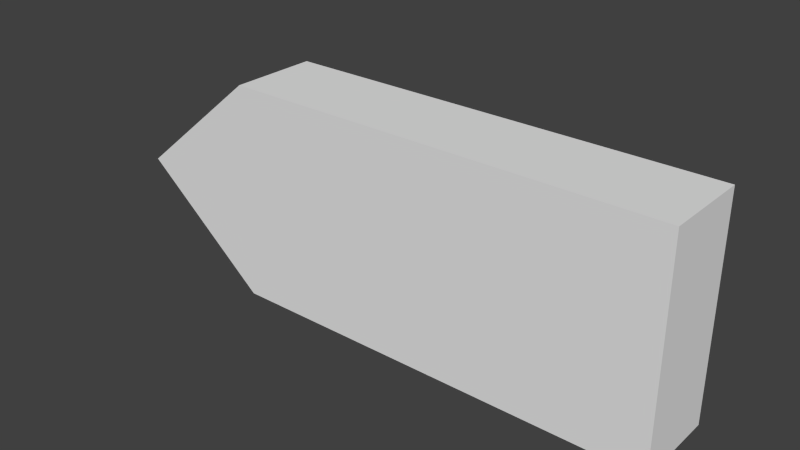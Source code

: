 # Source: test_boat3.blend  (saved by Blender 2.72.0; exported with 4.5.12 LTS)
import bpy
from mathutils import Matrix  # noqa: F401  (used for matrix-valued properties, if any)

bpy.ops.wm.read_factory_settings(use_empty=True)
scene = bpy.context.scene
scene.name = 'Scene'

# ---- collections
col_collection_1 = bpy.data.collections.new('Collection 1'); scene.collection.children.link(col_collection_1)

# ---- materials (node trees are filled in below, after node groups)
mat_material = bpy.data.materials.new('Material')
mat_material.alpha_threshold = 0.0
mat_material.use_transparent_shadow = False
mat_material.roughness = 0.5
mat_material.line_color = (0.0, 0.0, 0.0, 1.0)

# ---- material node trees

# ---- world
world_world = bpy.data.worlds.new('World'); scene.world = world_world
world_world.color = (0.05088, 0.05088, 0.05088)
world_world.use_sun_shadow = False
world_world.sun_shadow_jitter_overblur = 0.0
world_world.cycles.sampling_method = 'MANUAL'
world_world.cycles.sample_map_resolution = 256

# ---- meshes
me_cube = bpy.data.meshes.new('Cube')
me_cube.from_pydata([(5.0, -1.0, -2.5), (5.0, -1.0, 2.5), (-5.0, -1.0, 2.5), (-5.0, -1.0, -2.5), (5.0, 1.0, -2.5), (5.0, 1.0, 2.5), (-5.0, 1.0, 2.5), (-5.0, 1.0, -2.5), (3.0, -1.0, -2.5), (1.0, -1.0, -2.5), (-1.0, -1.0, -2.5), (-3.0, -1.0, -2.5), (3.0, -1.0, 2.5), (1.0, -1.0, 2.5), (-1.0, -1.0, 2.5), (-3.0, -1.0, 2.5), (3.0, 1.0, -2.5), (1.0, 1.0, -2.5), (-1.0, 1.0, -2.5), (-3.0, 1.0, -2.5), (3.0, 1.0, 2.5), (1.0, 1.0, 2.5), (-1.0, 1.0, 2.5), (-3.0, 1.0, 2.5), (5.0, -1.0, -0.8333), (5.0, -1.0, 0.8333), (-5.0, -1.0, 0.8333), (-5.0, -1.0, -0.8333), (5.0, 1.0, -0.8333), (5.0, 1.0, 0.8333), (-5.0, 1.0, 0.8333), (-5.0, 1.0, -0.8333), (3.0, -1.0, 0.8333), (3.0, -1.0, -0.8333), (1.0, -1.0, 0.8333), (1.0, -1.0, -0.8333), (-1.0, -1.0, 0.8333), (-1.0, -1.0, -0.8333), (-3.0, -1.0, 0.8333), (-3.0, -1.0, -0.8333), (3.0, 1.0, -0.8333), (3.0, 1.0, 0.8333), (1.0, 1.0, -0.8333), (1.0, 1.0, 0.8333), (-1.0, 1.0, -0.8333), (-1.0, 1.0, 0.8333), (-3.0, 1.0, -0.8333), (-3.0, 1.0, 0.8333), (-5.0, -1.0, 0.8333), (-5.0, -1.0, -0.8333), (-5.0, 1.0, 0.8333), (-5.0, 1.0, -0.8333), (-5.0, -1.0, 0.8333), (-5.0, -1.0, -0.8333), (-5.0, 1.0, 0.8333), (-5.0, 1.0, -0.8333), (-7.0, -1.0, 0.8333), (-7.0, -1.0, -0.8333), (-7.0, 1.0, 0.8333), (-7.0, 1.0, -0.8333), (-8.0, -1.0, -1.49e-06), (-8.0, -1.0, -1.49e-06), (-8.0, 1.0, -1.49e-06), (-8.0, 1.0, -1.49e-06)], [(31, 27)], [(38, 15, 2, 26), (47, 30, 6, 23), (25, 29, 5, 1), (15, 23, 6, 2), (19, 11, 3, 7), (25, 1, 12, 32), (32, 12, 13, 34), (34, 13, 14, 36), (36, 14, 15, 38), (29, 41, 20, 5), (41, 43, 21, 20), (43, 45, 22, 21), (45, 47, 23, 22), (1, 5, 20, 12), (12, 20, 21, 13), (13, 21, 22, 14), (14, 22, 23, 15), (4, 0, 8, 16), (16, 8, 9, 17), (17, 9, 10, 18), (18, 10, 11, 19), (11, 39, 27, 3), (39, 38, 26, 27), (19, 7, 31, 46), (46, 31, 30, 47), (0, 4, 28, 24), (24, 28, 29, 25), (2, 6, 58, 56), (53, 57, 3), (0, 24, 33, 8), (24, 25, 32, 33), (8, 33, 35, 9), (33, 32, 34, 35), (9, 35, 37, 10), (35, 34, 36, 37), (10, 37, 39, 11), (37, 36, 38, 39), (4, 16, 40, 28), (28, 40, 41, 29), (16, 17, 42, 40), (40, 42, 43, 41), (17, 18, 44, 42), (42, 44, 45, 43), (18, 19, 46, 44), (44, 46, 47, 45), (52, 2, 56), (26, 30, 50, 48), (30, 31, 51, 50), (27, 26, 48, 49), (6, 54, 58), (3, 57, 59, 7), (50, 51, 55, 54), (49, 48, 52, 53), (59, 57, 61, 63), (55, 7, 59), (54, 55, 59, 58), (53, 52, 56, 57), (60, 62, 63, 61), (56, 58, 62, 60), (58, 59, 63, 62), (57, 56, 60, 61)])
me_cube.materials.append(mat_material)
me_cube.use_remesh_preserve_volume = False
me_cube.use_remesh_preserve_attributes = False
me_cube.use_mirror_vertex_groups = False
me_cube.update()

# ---- objects
ob_cube = bpy.data.objects.new('Cube', me_cube)

# ---- transforms, parenting, visibility, modifiers, constraints
ob_cube.location = (0.0, 0.0, 0.0)
ob_cube.lock_rotations_4d = False
ob_cube.empty_display_type = 'ARROWS'
ob_cube.lineart.crease_threshold = 0.0

# ---- collection membership
col_collection_1.objects.link(ob_cube)

# ---- scene / render settings (as saved in the file)
scene.frame_start = 1; scene.frame_end = 250; scene.frame_set(1)
scene.render.engine = 'BLENDER_EEVEE_NEXT'
scene.render.resolution_percentage = 50
scene.render.dither_intensity = 0.0
scene.cycles.use_denoising = False
scene.cycles.samples = 10
scene.cycles.sampling_pattern = 'TABULATED_SOBOL'
scene.cycles.light_sampling_threshold = 0.0
scene.cycles.use_adaptive_sampling = False
scene.cycles.use_light_tree = False
scene.cycles.blur_glossy = 0.0
scene.cycles.pixel_filter_type = 'GAUSSIAN'
scene.cycles.sample_clamp_indirect = 0.0
scene.view_settings.view_transform = 'Standard'
bpy.context.view_layer.update()

# ---- added for rendering (the .blend has no active camera and no usable light): camera, sun
cam_auto = bpy.data.cameras.new('AutoCamera')
cam_auto.lens = 50.0
cam_auto.sensor_width = 36.0
cam_auto.clip_end = 1000.0
ob_auto_camera = bpy.data.objects.new('AutoCamera', cam_auto)
scene.collection.objects.link(ob_auto_camera)
ob_auto_camera.location = (11.5191, -15.6229, 10.4152)
ob_auto_camera.rotation_euler = (1.09748, -7.21219e-08, 0.694738)
scene.camera = ob_auto_camera
light_auto_sun = bpy.data.lights.new('AutoSun', 'SUN')
light_auto_sun.energy = 3.0
light_auto_sun.angle = 0.0523599
ob_auto_sun = bpy.data.objects.new('AutoSun', light_auto_sun)
scene.collection.objects.link(ob_auto_sun)
ob_auto_sun.rotation_euler = (0.872665, 0.174533, 0.523599)
bpy.context.view_layer.update()
